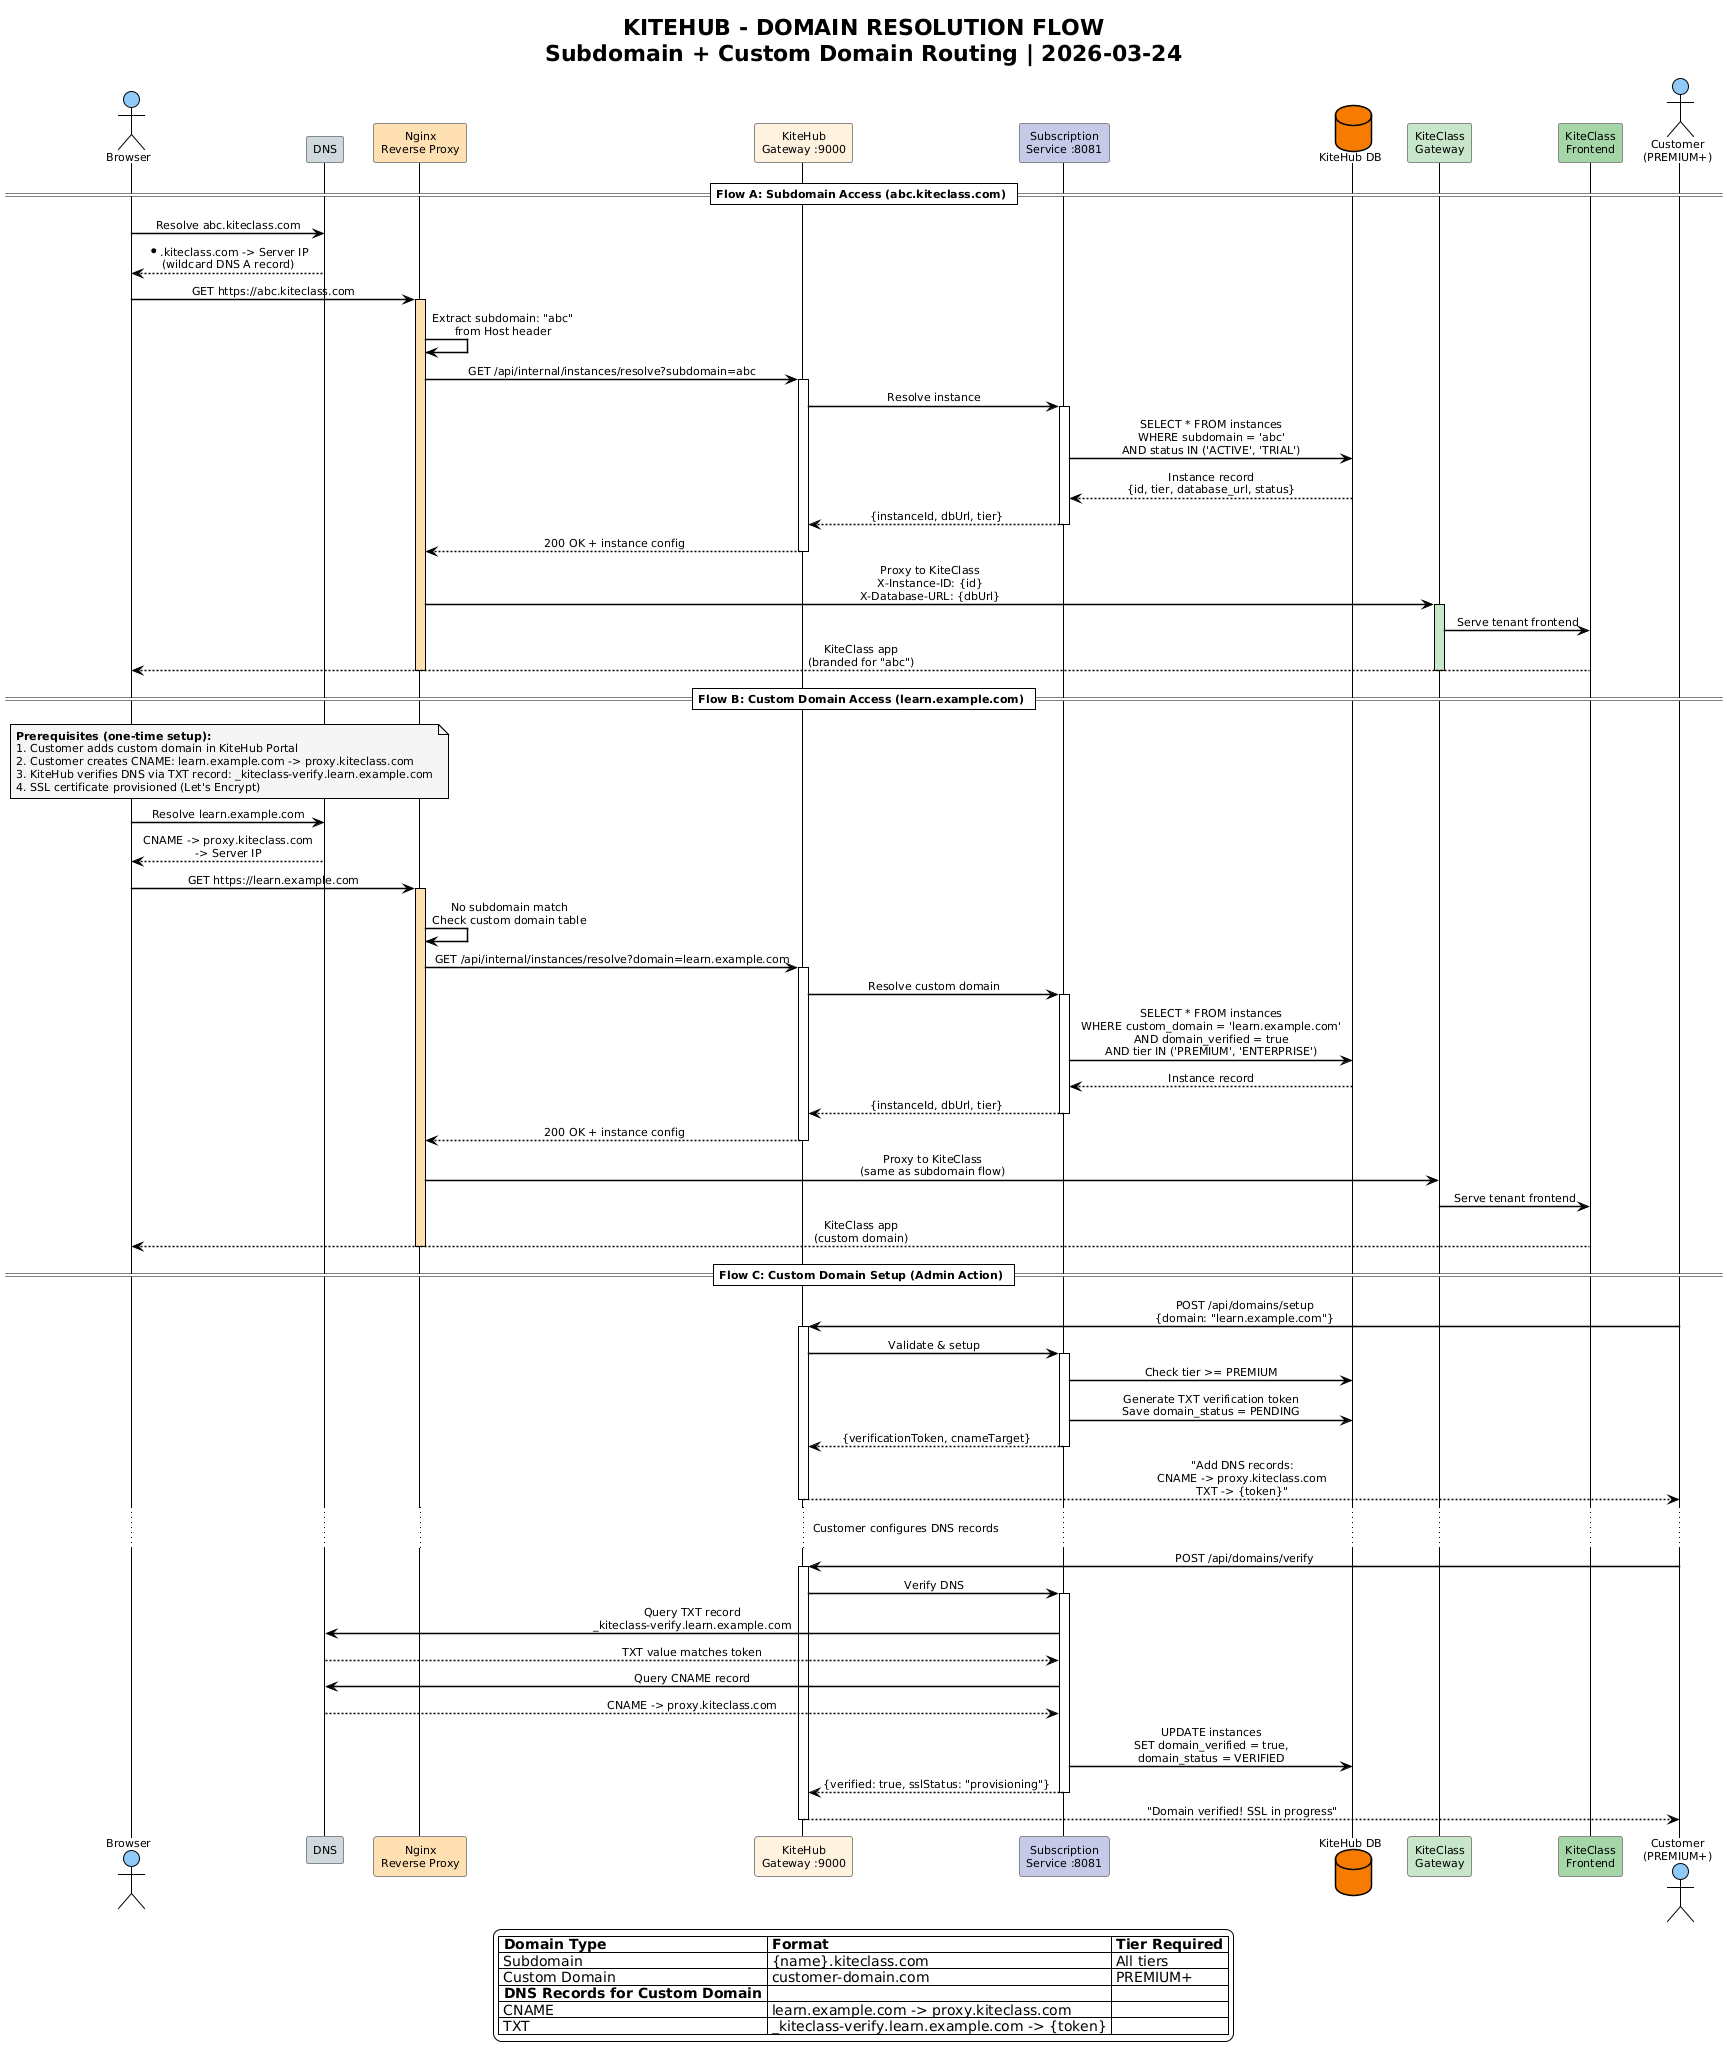

The diagram above was rendered by PlantUML. Its source (embedded in the PNG):
@startuml domain-resolution-flow
!theme plain
skinparam backgroundColor #FFFFFF
skinparam defaultFontSize 11
skinparam sequenceMessageAlign center
skinparam sequenceArrowThickness 1.5
skinparam participantBackgroundColor #FFFDE7
skinparam participantBorderColor #888888
skinparam noteBackgroundColor #F5F5F5

title KITEHUB - DOMAIN RESOLUTION FLOW\nSubdomain + Custom Domain Routing | 2026-03-24

' ==================== PARTICIPANTS ====================
actor "Browser" as BROWSER #90CAF9
participant "DNS" as DNS #CFD8DC
participant "Nginx\nReverse Proxy" as NGINX #FFE0B2
participant "KiteHub\nGateway :9000" as KH_GW #FFF3E0
participant "Subscription\nService :8081" as SUB #C5CAE9
database "KiteHub DB" as DB #F57C00
participant "KiteClass\nGateway" as KC_GW #C8E6C9
participant "KiteClass\nFrontend" as KC_FE #A5D6A7

' ==================== SUBDOMAIN FLOW ====================
== Flow A: Subdomain Access (abc.kiteclass.com) ==

BROWSER -> DNS : Resolve abc.kiteclass.com
DNS --> BROWSER : *.kiteclass.com -> Server IP\n(wildcard DNS A record)

BROWSER -> NGINX : GET https://abc.kiteclass.com
activate NGINX #FFE0B2
NGINX -> NGINX : Extract subdomain: "abc"\nfrom Host header

NGINX -> KH_GW : GET /api/internal/instances/resolve?subdomain=abc
activate KH_GW
KH_GW -> SUB : Resolve instance
activate SUB
SUB -> DB : SELECT * FROM instances\nWHERE subdomain = 'abc'\nAND status IN ('ACTIVE', 'TRIAL')
DB --> SUB : Instance record\n{id, tier, database_url, status}
SUB --> KH_GW : {instanceId, dbUrl, tier}
deactivate SUB
KH_GW --> NGINX : 200 OK + instance config
deactivate KH_GW

NGINX -> KC_GW : Proxy to KiteClass\nX-Instance-ID: {id}\nX-Database-URL: {dbUrl}
activate KC_GW #C8E6C9
KC_GW -> KC_FE : Serve tenant frontend
KC_FE --> BROWSER : KiteClass app\n(branded for "abc")
deactivate KC_GW
deactivate NGINX

' ==================== CUSTOM DOMAIN FLOW ====================
== Flow B: Custom Domain Access (learn.example.com) ==

note over BROWSER, DNS
  **Prerequisites (one-time setup):**
  1. Customer adds custom domain in KiteHub Portal
  2. Customer creates CNAME: learn.example.com -> proxy.kiteclass.com
  3. KiteHub verifies DNS via TXT record: _kiteclass-verify.learn.example.com
  4. SSL certificate provisioned (Let's Encrypt)
end note

BROWSER -> DNS : Resolve learn.example.com
DNS --> BROWSER : CNAME -> proxy.kiteclass.com\n-> Server IP

BROWSER -> NGINX : GET https://learn.example.com
activate NGINX #FFE0B2
NGINX -> NGINX : No subdomain match\nCheck custom domain table

NGINX -> KH_GW : GET /api/internal/instances/resolve?domain=learn.example.com
activate KH_GW
KH_GW -> SUB : Resolve custom domain
activate SUB
SUB -> DB : SELECT * FROM instances\nWHERE custom_domain = 'learn.example.com'\nAND domain_verified = true\nAND tier IN ('PREMIUM', 'ENTERPRISE')
DB --> SUB : Instance record
SUB --> KH_GW : {instanceId, dbUrl, tier}
deactivate SUB
KH_GW --> NGINX : 200 OK + instance config
deactivate KH_GW

NGINX -> KC_GW : Proxy to KiteClass\n(same as subdomain flow)
KC_GW -> KC_FE : Serve tenant frontend
KC_FE --> BROWSER : KiteClass app\n(custom domain)
deactivate NGINX

' ==================== DOMAIN SETUP FLOW ====================
== Flow C: Custom Domain Setup (Admin Action) ==

actor "Customer\n(PREMIUM+)" as CUST #90CAF9

CUST -> KH_GW : POST /api/domains/setup\n{domain: "learn.example.com"}
activate KH_GW
KH_GW -> SUB : Validate & setup
activate SUB

SUB -> DB : Check tier >= PREMIUM
SUB -> DB : Generate TXT verification token\nSave domain_status = PENDING

SUB --> KH_GW : {verificationToken, cnameTarget}
deactivate SUB
KH_GW --> CUST : "Add DNS records:\nCNAME -> proxy.kiteclass.com\nTXT -> {token}"
deactivate KH_GW

... Customer configures DNS records ...

CUST -> KH_GW : POST /api/domains/verify
activate KH_GW
KH_GW -> SUB : Verify DNS
activate SUB
SUB -> DNS : Query TXT record\n_kiteclass-verify.learn.example.com
DNS --> SUB : TXT value matches token
SUB -> DNS : Query CNAME record
DNS --> SUB : CNAME -> proxy.kiteclass.com

SUB -> DB : UPDATE instances\nSET domain_verified = true,\ndomain_status = VERIFIED
SUB --> KH_GW : {verified: true, sslStatus: "provisioning"}
deactivate SUB
KH_GW --> CUST : "Domain verified! SSL in progress"
deactivate KH_GW

' ==================== LEGEND ====================
legend bottom
|= Domain Type |= Format |= Tier Required |
| Subdomain | {name}.kiteclass.com | All tiers |
| Custom Domain | customer-domain.com | PREMIUM+ |
|= DNS Records for Custom Domain |
| CNAME | learn.example.com -> proxy.kiteclass.com |
| TXT | _kiteclass-verify.learn.example.com -> {token} |
endlegend

@enduml